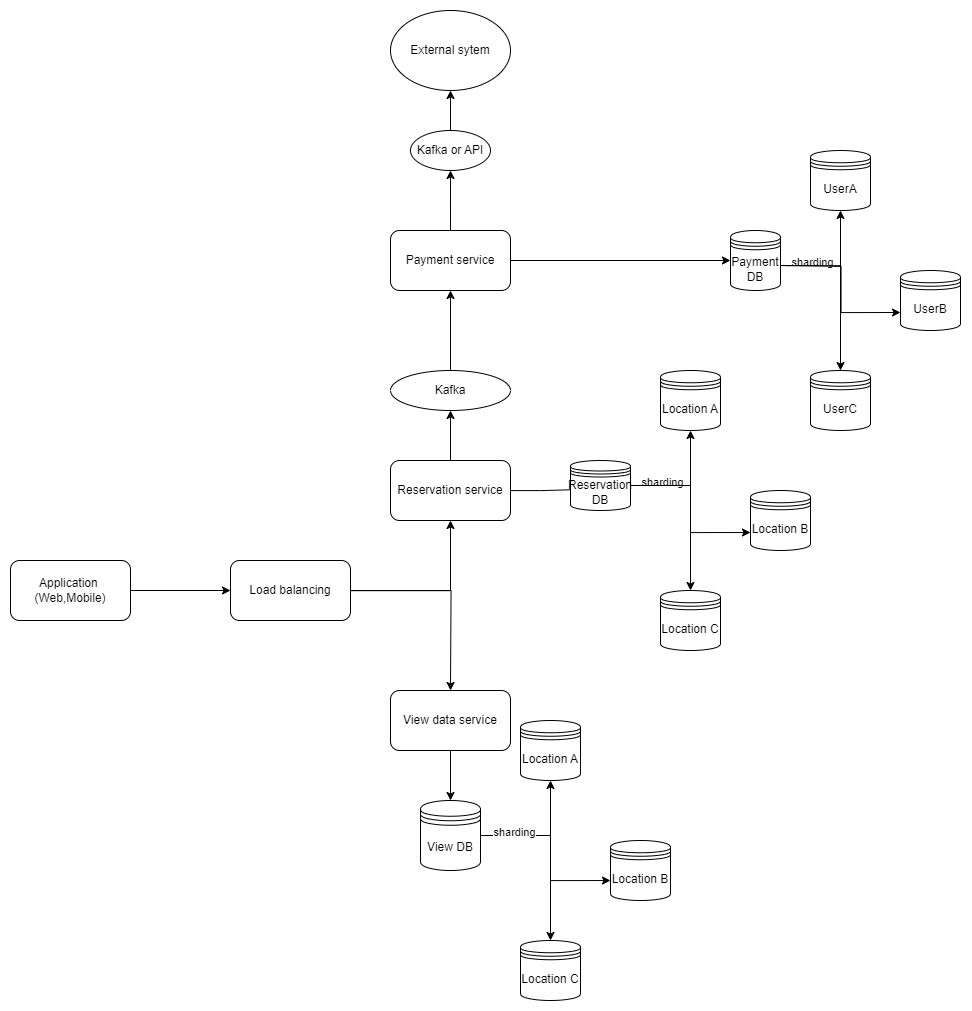

The diagram above was exported from draw.io. Its source (the exported page's mxGraphModel, read from the mxfile embedded in the PNG):
<mxGraphModel dx="2180" dy="2213" grid="1" gridSize="10" guides="1" tooltips="1" connect="1" arrows="1" fold="1" page="1" pageScale="1" pageWidth="850" pageHeight="1100" math="0" shadow="0">
  <root>
    <mxCell id="0" />
    <mxCell id="1" parent="0" />
    <mxCell id="WBY50B0DT1McPt-GJabF-2" style="edgeStyle=orthogonalEdgeStyle;rounded=0;orthogonalLoop=1;jettySize=auto;html=1;entryX=0;entryY=0.5;entryDx=0;entryDy=0;" edge="1" parent="1" source="WBY50B0DT1McPt-GJabF-1" target="WBY50B0DT1McPt-GJabF-3">
      <mxGeometry relative="1" as="geometry">
        <mxPoint x="370" y="150" as="targetPoint" />
      </mxGeometry>
    </mxCell>
    <mxCell id="WBY50B0DT1McPt-GJabF-1" value="Application&amp;nbsp; (Web,Mobile)" style="rounded=1;whiteSpace=wrap;html=1;" vertex="1" parent="1">
      <mxGeometry x="130" y="120" width="120" height="60" as="geometry" />
    </mxCell>
    <mxCell id="WBY50B0DT1McPt-GJabF-5" value="" style="edgeStyle=orthogonalEdgeStyle;rounded=0;orthogonalLoop=1;jettySize=auto;html=1;" edge="1" parent="1" source="WBY50B0DT1McPt-GJabF-3" target="WBY50B0DT1McPt-GJabF-4">
      <mxGeometry relative="1" as="geometry" />
    </mxCell>
    <mxCell id="WBY50B0DT1McPt-GJabF-6" style="edgeStyle=orthogonalEdgeStyle;rounded=0;orthogonalLoop=1;jettySize=auto;html=1;" edge="1" parent="1" source="WBY50B0DT1McPt-GJabF-3">
      <mxGeometry relative="1" as="geometry">
        <mxPoint x="570" y="250" as="targetPoint" />
      </mxGeometry>
    </mxCell>
    <mxCell id="WBY50B0DT1McPt-GJabF-3" value="Load balancing" style="rounded=1;whiteSpace=wrap;html=1;" vertex="1" parent="1">
      <mxGeometry x="350" y="120" width="120" height="60" as="geometry" />
    </mxCell>
    <mxCell id="WBY50B0DT1McPt-GJabF-8" style="edgeStyle=orthogonalEdgeStyle;rounded=0;orthogonalLoop=1;jettySize=auto;html=1;entryX=0.13;entryY=0.582;entryDx=0;entryDy=0;entryPerimeter=0;" edge="1" parent="1" source="WBY50B0DT1McPt-GJabF-4" target="WBY50B0DT1McPt-GJabF-9">
      <mxGeometry relative="1" as="geometry">
        <mxPoint x="680" y="50" as="targetPoint" />
      </mxGeometry>
    </mxCell>
    <mxCell id="WBY50B0DT1McPt-GJabF-35" value="" style="edgeStyle=orthogonalEdgeStyle;rounded=0;orthogonalLoop=1;jettySize=auto;html=1;" edge="1" parent="1" source="WBY50B0DT1McPt-GJabF-4" target="WBY50B0DT1McPt-GJabF-39">
      <mxGeometry relative="1" as="geometry">
        <mxPoint x="570" y="-50" as="targetPoint" />
      </mxGeometry>
    </mxCell>
    <mxCell id="WBY50B0DT1McPt-GJabF-4" value="Reservation service" style="whiteSpace=wrap;html=1;rounded=1;" vertex="1" parent="1">
      <mxGeometry x="510" y="20" width="120" height="60" as="geometry" />
    </mxCell>
    <mxCell id="WBY50B0DT1McPt-GJabF-20" style="edgeStyle=orthogonalEdgeStyle;rounded=0;orthogonalLoop=1;jettySize=auto;html=1;" edge="1" parent="1" source="WBY50B0DT1McPt-GJabF-7" target="WBY50B0DT1McPt-GJabF-21">
      <mxGeometry relative="1" as="geometry">
        <mxPoint x="680" y="280" as="targetPoint" />
      </mxGeometry>
    </mxCell>
    <mxCell id="WBY50B0DT1McPt-GJabF-7" value="View data service" style="rounded=1;whiteSpace=wrap;html=1;" vertex="1" parent="1">
      <mxGeometry x="510" y="250" width="120" height="60" as="geometry" />
    </mxCell>
    <mxCell id="WBY50B0DT1McPt-GJabF-15" style="edgeStyle=orthogonalEdgeStyle;rounded=0;orthogonalLoop=1;jettySize=auto;html=1;" edge="1" parent="1" source="WBY50B0DT1McPt-GJabF-9" target="WBY50B0DT1McPt-GJabF-11">
      <mxGeometry relative="1" as="geometry" />
    </mxCell>
    <mxCell id="WBY50B0DT1McPt-GJabF-16" value="sharding" style="edgeLabel;html=1;align=center;verticalAlign=middle;resizable=0;points=[];" vertex="1" connectable="0" parent="WBY50B0DT1McPt-GJabF-15">
      <mxGeometry x="-0.4744" y="4" relative="1" as="geometry">
        <mxPoint as="offset" />
      </mxGeometry>
    </mxCell>
    <mxCell id="WBY50B0DT1McPt-GJabF-17" style="edgeStyle=orthogonalEdgeStyle;rounded=0;orthogonalLoop=1;jettySize=auto;html=1;entryX=0;entryY=0.7;entryDx=0;entryDy=0;" edge="1" parent="1" source="WBY50B0DT1McPt-GJabF-9" target="WBY50B0DT1McPt-GJabF-12">
      <mxGeometry relative="1" as="geometry" />
    </mxCell>
    <mxCell id="WBY50B0DT1McPt-GJabF-19" style="edgeStyle=orthogonalEdgeStyle;rounded=0;orthogonalLoop=1;jettySize=auto;html=1;" edge="1" parent="1" source="WBY50B0DT1McPt-GJabF-9" target="WBY50B0DT1McPt-GJabF-13">
      <mxGeometry relative="1" as="geometry" />
    </mxCell>
    <mxCell id="WBY50B0DT1McPt-GJabF-9" value="Reservation DB" style="shape=datastore;whiteSpace=wrap;html=1;" vertex="1" parent="1">
      <mxGeometry x="690" y="20" width="60" height="50" as="geometry" />
    </mxCell>
    <mxCell id="WBY50B0DT1McPt-GJabF-11" value="Location A" style="shape=datastore;whiteSpace=wrap;html=1;" vertex="1" parent="1">
      <mxGeometry x="780" y="-70" width="60" height="60" as="geometry" />
    </mxCell>
    <mxCell id="WBY50B0DT1McPt-GJabF-12" value="Location B" style="shape=datastore;whiteSpace=wrap;html=1;" vertex="1" parent="1">
      <mxGeometry x="870" y="50" width="60" height="60" as="geometry" />
    </mxCell>
    <mxCell id="WBY50B0DT1McPt-GJabF-13" value="Location C" style="shape=datastore;whiteSpace=wrap;html=1;" vertex="1" parent="1">
      <mxGeometry x="780" y="150" width="60" height="60" as="geometry" />
    </mxCell>
    <mxCell id="WBY50B0DT1McPt-GJabF-30" style="edgeStyle=orthogonalEdgeStyle;rounded=0;orthogonalLoop=1;jettySize=auto;html=1;entryX=0;entryY=0.667;entryDx=0;entryDy=0;entryPerimeter=0;" edge="1" parent="1" source="WBY50B0DT1McPt-GJabF-21" target="WBY50B0DT1McPt-GJabF-27">
      <mxGeometry relative="1" as="geometry">
        <mxPoint x="730" y="470" as="targetPoint" />
        <Array as="points">
          <mxPoint x="670" y="395" />
          <mxPoint x="670" y="440" />
        </Array>
      </mxGeometry>
    </mxCell>
    <mxCell id="WBY50B0DT1McPt-GJabF-32" style="edgeStyle=orthogonalEdgeStyle;rounded=0;orthogonalLoop=1;jettySize=auto;html=1;entryX=0.5;entryY=0;entryDx=0;entryDy=0;" edge="1" parent="1" source="WBY50B0DT1McPt-GJabF-21" target="WBY50B0DT1McPt-GJabF-28">
      <mxGeometry relative="1" as="geometry" />
    </mxCell>
    <mxCell id="WBY50B0DT1McPt-GJabF-21" value="View DB" style="shape=datastore;whiteSpace=wrap;html=1;" vertex="1" parent="1">
      <mxGeometry x="540" y="360" width="60" height="70" as="geometry" />
    </mxCell>
    <mxCell id="WBY50B0DT1McPt-GJabF-22" style="edgeStyle=orthogonalEdgeStyle;rounded=0;orthogonalLoop=1;jettySize=auto;html=1;exitX=1;exitY=0.5;exitDx=0;exitDy=0;" edge="1" parent="1" target="WBY50B0DT1McPt-GJabF-26" source="WBY50B0DT1McPt-GJabF-21">
      <mxGeometry relative="1" as="geometry">
        <mxPoint x="610" y="395" as="sourcePoint" />
      </mxGeometry>
    </mxCell>
    <mxCell id="WBY50B0DT1McPt-GJabF-23" value="sharding" style="edgeLabel;html=1;align=center;verticalAlign=middle;resizable=0;points=[];" vertex="1" connectable="0" parent="WBY50B0DT1McPt-GJabF-22">
      <mxGeometry x="-0.4744" y="4" relative="1" as="geometry">
        <mxPoint as="offset" />
      </mxGeometry>
    </mxCell>
    <mxCell id="WBY50B0DT1McPt-GJabF-26" value="Location A" style="shape=datastore;whiteSpace=wrap;html=1;" vertex="1" parent="1">
      <mxGeometry x="640" y="280" width="60" height="60" as="geometry" />
    </mxCell>
    <mxCell id="WBY50B0DT1McPt-GJabF-27" value="Location B" style="shape=datastore;whiteSpace=wrap;html=1;" vertex="1" parent="1">
      <mxGeometry x="730" y="400" width="60" height="60" as="geometry" />
    </mxCell>
    <mxCell id="WBY50B0DT1McPt-GJabF-28" value="Location C" style="shape=datastore;whiteSpace=wrap;html=1;" vertex="1" parent="1">
      <mxGeometry x="640" y="500" width="60" height="60" as="geometry" />
    </mxCell>
    <mxCell id="WBY50B0DT1McPt-GJabF-41" style="edgeStyle=orthogonalEdgeStyle;rounded=0;orthogonalLoop=1;jettySize=auto;html=1;entryX=0;entryY=0.5;entryDx=0;entryDy=0;" edge="1" parent="1" source="WBY50B0DT1McPt-GJabF-34" target="WBY50B0DT1McPt-GJabF-38">
      <mxGeometry relative="1" as="geometry" />
    </mxCell>
    <mxCell id="WBY50B0DT1McPt-GJabF-42" style="edgeStyle=orthogonalEdgeStyle;rounded=0;orthogonalLoop=1;jettySize=auto;html=1;" edge="1" parent="1" source="WBY50B0DT1McPt-GJabF-34">
      <mxGeometry relative="1" as="geometry">
        <mxPoint x="570" y="-270" as="targetPoint" />
      </mxGeometry>
    </mxCell>
    <mxCell id="WBY50B0DT1McPt-GJabF-46" value="&lt;span style=&quot;color: rgba(0, 0, 0, 0); font-family: monospace; font-size: 0px; text-align: start; background-color: rgb(251, 251, 251);&quot;&gt;%3CmxGraphModel%3E%3Croot%3E%3CmxCell%20id%3D%220%22%2F%3E%3CmxCell%20id%3D%221%22%20parent%3D%220%22%2F%3E%3CmxCell%20id%3D%222%22%20value%3D%22API%20or%20message%20queue%22%20style%3D%22text%3Bhtml%3D1%3Balign%3Dcenter%3BverticalAlign%3Dmiddle%3Bresizable%3D0%3Bpoints%3D%5B%5D%3Bautosize%3D1%3BstrokeColor%3Dnone%3BfillColor%3Dnone%3B%22%20vertex%3D%221%22%20parent%3D%221%22%3E%3CmxGeometry%20x%3D%22315%22%20y%3D%22-262%22%20width%3D%22150%22%20height%3D%2230%22%20as%3D%22geometry%22%2F%3E%3C%2FmxCell%3E%3C%2Froot%3E%3C%2FmxGraphModel%3E&lt;/span&gt;" style="edgeLabel;html=1;align=center;verticalAlign=middle;resizable=0;points=[];" vertex="1" connectable="0" parent="WBY50B0DT1McPt-GJabF-42">
      <mxGeometry x="0.129" y="3" relative="1" as="geometry">
        <mxPoint y="1" as="offset" />
      </mxGeometry>
    </mxCell>
    <mxCell id="WBY50B0DT1McPt-GJabF-47" value="&lt;span style=&quot;color: rgba(0, 0, 0, 0); font-family: monospace; font-size: 0px; text-align: start; background-color: rgb(251, 251, 251);&quot;&gt;%3CmxGraphModel%3E%3Croot%3E%3CmxCell%20id%3D%220%22%2F%3E%3CmxCell%20id%3D%221%22%20parent%3D%220%22%2F%3E%3CmxCell%20id%3D%222%22%20value%3D%22API%20or%20message%20queue%22%20style%3D%22text%3Bhtml%3D1%3Balign%3Dcenter%3BverticalAlign%3Dmiddle%3Bresizable%3D0%3Bpoints%3D%5B%5D%3Bautosize%3D1%3BstrokeColor%3Dnone%3BfillColor%3Dnone%3B%22%20vertex%3D%221%22%20parent%3D%221%22%3E%3CmxGeometry%20x%3D%22315%22%20y%3D%22-262%22%20width%3D%22150%22%20height%3D%2230%22%20as%3D%22geometry%22%2F%3E%3C%2FmxCell%3E%3C%2Froot%3E%3C%2FmxGraphModel%3E&lt;/span&gt;" style="edgeLabel;html=1;align=center;verticalAlign=middle;resizable=0;points=[];" vertex="1" connectable="0" parent="WBY50B0DT1McPt-GJabF-42">
      <mxGeometry x="0.0219" y="3" relative="1" as="geometry">
        <mxPoint y="1" as="offset" />
      </mxGeometry>
    </mxCell>
    <mxCell id="WBY50B0DT1McPt-GJabF-34" value="Payment service" style="whiteSpace=wrap;html=1;rounded=1;" vertex="1" parent="1">
      <mxGeometry x="510" y="-210" width="120" height="60" as="geometry" />
    </mxCell>
    <mxCell id="WBY50B0DT1McPt-GJabF-38" value="Payment DB" style="shape=datastore;whiteSpace=wrap;html=1;" vertex="1" parent="1">
      <mxGeometry x="850" y="-210" width="50" height="60" as="geometry" />
    </mxCell>
    <mxCell id="WBY50B0DT1McPt-GJabF-40" style="edgeStyle=orthogonalEdgeStyle;rounded=0;orthogonalLoop=1;jettySize=auto;html=1;" edge="1" parent="1" source="WBY50B0DT1McPt-GJabF-39" target="WBY50B0DT1McPt-GJabF-34">
      <mxGeometry relative="1" as="geometry" />
    </mxCell>
    <mxCell id="WBY50B0DT1McPt-GJabF-39" value="Kafka" style="ellipse;whiteSpace=wrap;html=1;" vertex="1" parent="1">
      <mxGeometry x="510" y="-70" width="120" height="40" as="geometry" />
    </mxCell>
    <mxCell id="WBY50B0DT1McPt-GJabF-43" value="External sytem" style="ellipse;whiteSpace=wrap;html=1;" vertex="1" parent="1">
      <mxGeometry x="510" y="-430" width="120" height="80" as="geometry" />
    </mxCell>
    <mxCell id="WBY50B0DT1McPt-GJabF-49" style="edgeStyle=orthogonalEdgeStyle;rounded=0;orthogonalLoop=1;jettySize=auto;html=1;" edge="1" parent="1" source="WBY50B0DT1McPt-GJabF-48" target="WBY50B0DT1McPt-GJabF-43">
      <mxGeometry relative="1" as="geometry" />
    </mxCell>
    <mxCell id="WBY50B0DT1McPt-GJabF-48" value="Kafka or API" style="ellipse;whiteSpace=wrap;html=1;" vertex="1" parent="1">
      <mxGeometry x="530" y="-310" width="80" height="40" as="geometry" />
    </mxCell>
    <mxCell id="WBY50B0DT1McPt-GJabF-50" style="edgeStyle=orthogonalEdgeStyle;rounded=0;orthogonalLoop=1;jettySize=auto;html=1;" edge="1" parent="1" target="WBY50B0DT1McPt-GJabF-54">
      <mxGeometry relative="1" as="geometry">
        <mxPoint x="900" y="-175" as="sourcePoint" />
      </mxGeometry>
    </mxCell>
    <mxCell id="WBY50B0DT1McPt-GJabF-51" value="sharding" style="edgeLabel;html=1;align=center;verticalAlign=middle;resizable=0;points=[];" vertex="1" connectable="0" parent="WBY50B0DT1McPt-GJabF-50">
      <mxGeometry x="-0.4744" y="4" relative="1" as="geometry">
        <mxPoint as="offset" />
      </mxGeometry>
    </mxCell>
    <mxCell id="WBY50B0DT1McPt-GJabF-52" style="edgeStyle=orthogonalEdgeStyle;rounded=0;orthogonalLoop=1;jettySize=auto;html=1;entryX=0;entryY=0.7;entryDx=0;entryDy=0;" edge="1" parent="1" target="WBY50B0DT1McPt-GJabF-55">
      <mxGeometry relative="1" as="geometry">
        <mxPoint x="900" y="-175" as="sourcePoint" />
      </mxGeometry>
    </mxCell>
    <mxCell id="WBY50B0DT1McPt-GJabF-53" style="edgeStyle=orthogonalEdgeStyle;rounded=0;orthogonalLoop=1;jettySize=auto;html=1;" edge="1" parent="1" target="WBY50B0DT1McPt-GJabF-56">
      <mxGeometry relative="1" as="geometry">
        <mxPoint x="900" y="-175" as="sourcePoint" />
      </mxGeometry>
    </mxCell>
    <mxCell id="WBY50B0DT1McPt-GJabF-54" value="UserA" style="shape=datastore;whiteSpace=wrap;html=1;" vertex="1" parent="1">
      <mxGeometry x="930" y="-290" width="60" height="60" as="geometry" />
    </mxCell>
    <mxCell id="WBY50B0DT1McPt-GJabF-55" value="UserB" style="shape=datastore;whiteSpace=wrap;html=1;" vertex="1" parent="1">
      <mxGeometry x="1020" y="-170" width="60" height="60" as="geometry" />
    </mxCell>
    <mxCell id="WBY50B0DT1McPt-GJabF-56" value="UserC" style="shape=datastore;whiteSpace=wrap;html=1;" vertex="1" parent="1">
      <mxGeometry x="930" y="-70" width="60" height="60" as="geometry" />
    </mxCell>
  </root>
</mxGraphModel>